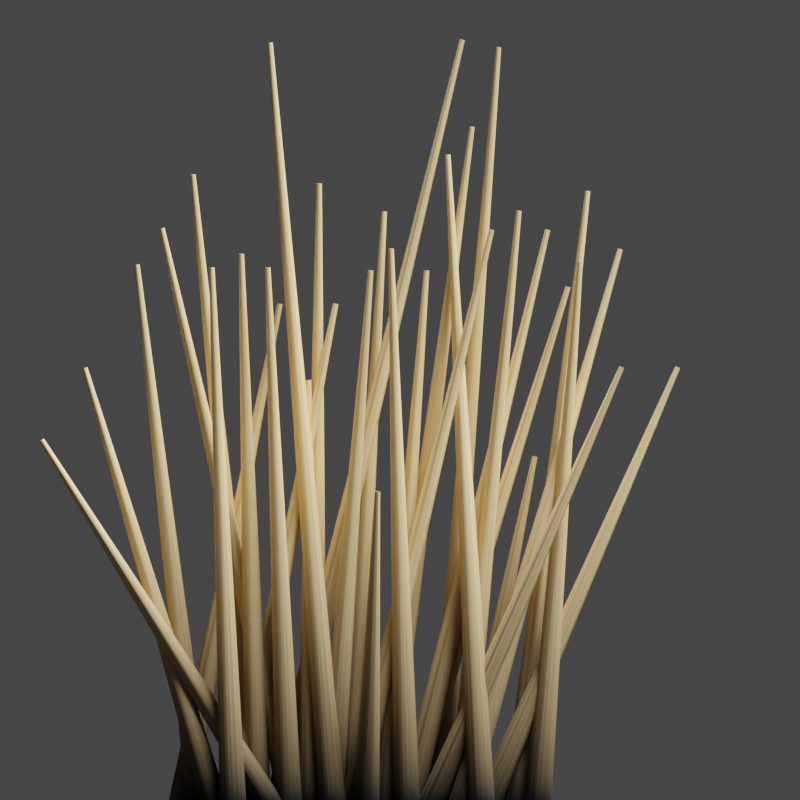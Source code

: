 # Source: grass02.blend  (saved by Blender 3.6.14; exported with 4.5.12 LTS)
import bpy
from mathutils import Matrix  # noqa: F401  (used for matrix-valued properties, if any)

bpy.ops.wm.read_factory_settings(use_empty=True)
scene = bpy.context.scene
scene.name = 'Scene'

# ---- collections
col_collection = bpy.data.collections.new('Collection'); scene.collection.children.link(col_collection)

# ---- materials (node trees are filled in below, after node groups)
mat_grass = bpy.data.materials.new('grass')

# ---- material node trees
mat_grass.use_nodes = True; mat_grass.node_tree.nodes.clear()
_N = mat_grass.node_tree.nodes; _L = mat_grass.node_tree.links
n0 = _N.new('ShaderNodeOutputMaterial'); n0.name = 'Material Output'; n0.location = (300, 300)
n1 = _N.new('ShaderNodeSeparateXYZ'); n1.name = 'Separate XYZ'; n1.location = (-573, 112)
n2 = _N.new('ShaderNodeNewGeometry'); n2.name = 'Geometry'; n2.location = (-831, 130)
n3 = _N.new('ShaderNodeValToRGB'); n3.name = 'Color Ramp'; n3.location = (-333, 182)
while len(n3.color_ramp.elements) > 1: n3.color_ramp.elements.remove(n3.color_ramp.elements[-1])
n3.color_ramp.elements[0].position = 0.0; n3.color_ramp.elements[0].color = (0.0, 0.0, 0.0, 1.0)
_e = n3.color_ramp.elements.new(0.1273); _e.color = (1.0, 0.7243, 0.354, 1.0)
n4 = _N.new('ShaderNodeMapping'); n4.name = 'Mapping'; n4.location = (-684, -165)
n5 = _N.new('ShaderNodeTexCoord'); n5.name = 'Texture Coordinate'; n5.location = (-900, -190)
n6 = _N.new('ShaderNodeTexNoise'); n6.name = 'Noise Texture'; n6.location = (-466, -156)
n6.inputs[2].default_value = 1.0
n6.inputs[3].default_value = 14.9
n6.inputs[4].default_value = 0.775
n7 = _N.new('ShaderNodeNormalMap'); n7.name = 'Normal Map'; n7.location = (-249, -199)
n7.inputs[0].default_value = 0.4
n8 = _N.new('ShaderNodeBsdfPrincipled'); n8.name = 'Principled BSDF'; n8.location = (10, 300)
n8.distribution = 'GGX'
n8.subsurface_method = 'RANDOM_WALK_SKIN'
n8.inputs[2].default_value = 0.9909
n8.inputs[3].default_value = 1.45
n8.inputs[27].default_value = (0.0, 0.0, 0.0, 1.0)
n8.inputs[28].default_value = 1.0
_L.new(n2.outputs[0], n1.inputs[0])
_L.new(n1.outputs[1], n3.inputs[0])
_L.new(n3.outputs[0], n8.inputs[0])
_L.new(n4.outputs[0], n6.inputs[0])
_L.new(n5.outputs[6], n4.inputs[0])
_L.new(n6.outputs[1], n7.inputs[1])
_L.new(n7.outputs[0], n8.inputs[5])
_L.new(n8.outputs[0], n0.inputs[0])
n0.is_active_output = True

# ---- world
world_world = bpy.data.worlds.new('World'); scene.world = world_world
world_world.use_nodes = True; world_world.node_tree.nodes.clear()
_N = world_world.node_tree.nodes; _L = world_world.node_tree.links
n0 = _N.new('ShaderNodeOutputWorld'); n0.name = 'World Output'; n0.location = (300, 300)
n1 = _N.new('ShaderNodeBackground'); n1.name = 'Background'; n1.location = (10, 300)
n1.inputs[0].default_value = (0.05088, 0.05088, 0.05088, 1.0)
_L.new(n1.outputs[0], n0.inputs[0])
n0.is_active_output = True
world_world.color = (0.05088, 0.05088, 0.05088)
world_world.use_sun_shadow = False
world_world.sun_shadow_jitter_overblur = 0.0

# ---- cameras
cam_camera = bpy.data.cameras.new('Camera')
cam_camera.type = 'ORTHO'
cam_camera.clip_end = 100.0
cam_camera.ortho_scale = 0.3

# ---- lights
light_sun = bpy.data.lights.new('Sun', 'SUN')
light_sun.transmission_factor = 0.0
light_sun.angle = 0.6109

# ---- curves / text
cu_beziercurve = bpy.data.curves.new('BezierCurve', 'CURVE')
cu_beziercurve.dimensions = '3D'
_sp = cu_beziercurve.splines.new('BEZIER'); _sp.bezier_points.add(1)
_sp.bezier_points.foreach_set('co', [0.04323, -0.002578, -0.005286, 0.07041, 0.2284, -0.01143])
_sp.bezier_points.foreach_set('handle_left', [0.03417, -0.07957, -0.003237, 0.06135, 0.1514, -0.009385])
_sp.bezier_points.foreach_set('handle_right', [0.05229, 0.07441, -0.007336, 0.07947, 0.3054, -0.01348])
for _p, _l, _r in zip(_sp.bezier_points, ['VECTOR', 'VECTOR'], ['VECTOR', 'VECTOR']): _p.handle_left_type = _l; _p.handle_right_type = _r
_sp.bezier_points.foreach_set('radius', [1.0, 0.2])
_sp.order_u = 0
_sp.order_v = 0
_sp = cu_beziercurve.splines.new('BEZIER'); _sp.bezier_points.add(1)
_sp.bezier_points.foreach_set('co', [-0.02513, -0.002578, 0.00583, -0.04873, 0.284, 0.0])
_sp.bezier_points.foreach_set('handle_left', [-0.01727, -0.0981, 0.007774, -0.04087, 0.1885, 0.001943])
_sp.bezier_points.foreach_set('handle_right', [-0.033, 0.09294, 0.003887, -0.0566, 0.3795, -0.001943])
for _p, _l, _r in zip(_sp.bezier_points, ['VECTOR', 'VECTOR'], ['VECTOR', 'VECTOR']): _p.handle_left_type = _l; _p.handle_right_type = _r
_sp.bezier_points.foreach_set('radius', [1.0, 0.2])
_sp.order_u = 0
_sp.order_v = 0
_sp = cu_beziercurve.splines.new('BEZIER'); _sp.bezier_points.add(1)
_sp.bezier_points.foreach_set('co', [0.05173, -0.002578, 0.0, 0.06758, 0.2018, 0.01008])
_sp.bezier_points.foreach_set('handle_left', [0.04644, -0.0707, -0.003361, 0.0623, 0.1337, 0.006722])
_sp.bezier_points.foreach_set('handle_right', [0.05701, 0.06554, 0.003361, 0.07287, 0.2699, 0.01344])
for _p, _l, _r in zip(_sp.bezier_points, ['VECTOR', 'VECTOR'], ['VECTOR', 'VECTOR']): _p.handle_left_type = _l; _p.handle_right_type = _r
_sp.bezier_points.foreach_set('radius', [1.0, 0.2])
_sp.order_u = 0
_sp.order_v = 0
_sp = cu_beziercurve.splines.new('BEZIER'); _sp.bezier_points.add(1)
_sp.bezier_points.foreach_set('co', [-0.01265, -0.002578, 0.005251, -0.008448, 0.1157, 0.03029])
_sp.bezier_points.foreach_set('handle_left', [-0.01405, -0.04202, -0.003095, -0.009849, 0.07631, 0.02194])
_sp.bezier_points.foreach_set('handle_right', [-0.01125, 0.03686, 0.0136, -0.007048, 0.1552, 0.03864])
for _p, _l, _r in zip(_sp.bezier_points, ['VECTOR', 'VECTOR'], ['VECTOR', 'VECTOR']): _p.handle_left_type = _l; _p.handle_right_type = _r
_sp.bezier_points.foreach_set('radius', [1.0, 0.2])
_sp.order_u = 0
_sp.order_v = 0
_sp = cu_beziercurve.splines.new('BEZIER'); _sp.bezier_points.add(1)
_sp.bezier_points.foreach_set('co', [0.02366, -0.002578, -0.01102, 0.05055, 0.1288, 0.0])
_sp.bezier_points.foreach_set('handle_left', [0.01469, -0.04638, -0.0147, 0.04159, 0.08502, -0.003675])
_sp.bezier_points.foreach_set('handle_right', [0.03262, 0.04122, -0.00735, 0.05952, 0.1726, 0.003675])
for _p, _l, _r in zip(_sp.bezier_points, ['VECTOR', 'VECTOR'], ['VECTOR', 'VECTOR']): _p.handle_left_type = _l; _p.handle_right_type = _r
_sp.bezier_points.foreach_set('radius', [1.0, 0.2])
_sp.order_u = 0
_sp.order_v = 0
_sp = cu_beziercurve.splines.new('BEZIER'); _sp.bezier_points.add(1)
_sp.bezier_points.foreach_set('co', [-0.01918, -0.002578, -0.006955, -0.005896, 0.2207, -0.01573])
_sp.bezier_points.foreach_set('handle_left', [-0.0236, -0.077, -0.004029, -0.01032, 0.1463, -0.01281])
_sp.bezier_points.foreach_set('handle_right', [-0.01475, 0.07184, -0.009881, -0.001469, 0.2951, -0.01866])
for _p, _l, _r in zip(_sp.bezier_points, ['VECTOR', 'VECTOR'], ['VECTOR', 'VECTOR']): _p.handle_left_type = _l; _p.handle_right_type = _r
_sp.bezier_points.foreach_set('radius', [1.0, 0.2])
_sp.order_u = 0
_sp.order_v = 0
_sp = cu_beziercurve.splines.new('BEZIER'); _sp.bezier_points.add(1)
_sp.bezier_points.foreach_set('co', [0.03215, -0.002578, 0.0, 0.1042, 0.1623, 0.0])
_sp.bezier_points.foreach_set('handle_left', [0.008145, -0.05754, 0.0, 0.08017, 0.1074, 0.0])
_sp.bezier_points.foreach_set('handle_right', [0.05616, 0.05239, 0.0, 0.1282, 0.2173, 0.0])
for _p, _l, _r in zip(_sp.bezier_points, ['VECTOR', 'VECTOR'], ['VECTOR', 'VECTOR']): _p.handle_left_type = _l; _p.handle_right_type = _r
_sp.bezier_points.foreach_set('radius', [1.0, 0.2])
_sp.order_u = 0
_sp.order_v = 0
_sp = cu_beziercurve.splines.new('BEZIER'); _sp.bezier_points.add(1)
_sp.bezier_points.foreach_set('co', [-0.03223, -0.002578, -0.009057, -0.0303, 0.2312, 0.0])
_sp.bezier_points.foreach_set('handle_left', [-0.03287, -0.08051, -0.01208, -0.03094, 0.1533, -0.003019])
_sp.bezier_points.foreach_set('handle_right', [-0.03158, 0.07535, -0.006038, -0.02965, 0.3091, 0.003019])
for _p, _l, _r in zip(_sp.bezier_points, ['VECTOR', 'VECTOR'], ['VECTOR', 'VECTOR']): _p.handle_left_type = _l; _p.handle_right_type = _r
_sp.bezier_points.foreach_set('radius', [1.0, 0.2])
_sp.order_u = 0
_sp.order_v = 0
_sp = cu_beziercurve.splines.new('BEZIER'); _sp.bezier_points.add(1)
_sp.bezier_points.foreach_set('co', [0.01429, -0.002578, -0.01245, 0.03694, 0.2823, 0.0])
_sp.bezier_points.foreach_set('handle_left', [0.006747, -0.09753, -0.0166, 0.02939, 0.1873, -0.004151])
_sp.bezier_points.foreach_set('handle_right', [0.02184, 0.09238, -0.008302, 0.04448, 0.3772, 0.004151])
for _p, _l, _r in zip(_sp.bezier_points, ['VECTOR', 'VECTOR'], ['VECTOR', 'VECTOR']): _p.handle_left_type = _l; _p.handle_right_type = _r
_sp.bezier_points.foreach_set('radius', [1.0, 0.2])
_sp.order_u = 0
_sp.order_v = 0
_sp = cu_beziercurve.splines.new('BEZIER'); _sp.bezier_points.add(1)
_sp.bezier_points.foreach_set('co', [-0.05407, -0.002578, -0.007228, -0.07767, 0.2346, 0.0])
_sp.bezier_points.foreach_set('handle_left', [-0.0462, -0.08164, -0.009638, -0.0698, 0.1555, -0.002409])
_sp.bezier_points.foreach_set('handle_right', [-0.06194, 0.07648, -0.004819, -0.08554, 0.3137, 0.002409])
for _p, _l, _r in zip(_sp.bezier_points, ['VECTOR', 'VECTOR'], ['VECTOR', 'VECTOR']): _p.handle_left_type = _l; _p.handle_right_type = _r
_sp.bezier_points.foreach_set('radius', [1.0, 0.2])
_sp.order_u = 0
_sp.order_v = 0
_sp = cu_beziercurve.splines.new('BEZIER'); _sp.bezier_points.add(1)
_sp.bezier_points.foreach_set('co', [0.02279, -0.002578, 0.008018, 0.08262, 0.2066, 0.0])
_sp.bezier_points.foreach_set('handle_left', [0.002848, -0.07229, 0.01069, 0.06267, 0.1369, 0.002673])
_sp.bezier_points.foreach_set('handle_right', [0.04273, 0.06714, 0.005345, 0.1026, 0.2763, -0.002673])
for _p, _l, _r in zip(_sp.bezier_points, ['VECTOR', 'VECTOR'], ['VECTOR', 'VECTOR']): _p.handle_left_type = _l; _p.handle_right_type = _r
_sp.bezier_points.foreach_set('radius', [1.0, 0.2])
_sp.order_u = 0
_sp.order_v = 0
_sp = cu_beziercurve.splines.new('BEZIER'); _sp.bezier_points.add(1)
_sp.bezier_points.foreach_set('co', [-0.04159, -0.002578, 0.003777, -0.04958, 0.1997, 0.01569])
_sp.bezier_points.foreach_set('handle_left', [-0.03892, -0.07001, -0.0001939, -0.04692, 0.1323, 0.01172])
_sp.bezier_points.foreach_set('handle_right', [-0.04425, 0.06485, 0.007748, -0.05225, 0.2672, 0.01966])
for _p, _l, _r in zip(_sp.bezier_points, ['VECTOR', 'VECTOR'], ['VECTOR', 'VECTOR']): _p.handle_left_type = _l; _p.handle_right_type = _r
_sp.bezier_points.foreach_set('radius', [1.0, 0.2])
_sp.order_u = 0
_sp.order_v = 0
_sp = cu_beziercurve.splines.new('BEZIER'); _sp.bezier_points.add(1)
_sp.bezier_points.foreach_set('co', [-0.00528, -0.002578, 0.0, 0.009986, 0.1986, 0.0])
_sp.bezier_points.foreach_set('handle_left', [-0.01037, -0.06964, 0.0, 0.004897, 0.1315, 0.0])
_sp.bezier_points.foreach_set('handle_right', [-0.0001916, 0.06448, 0.0, 0.01507, 0.2657, 0.0])
for _p, _l, _r in zip(_sp.bezier_points, ['VECTOR', 'VECTOR'], ['VECTOR', 'VECTOR']): _p.handle_left_type = _l; _p.handle_right_type = _r
_sp.bezier_points.foreach_set('radius', [1.0, 0.2])
_sp.order_u = 0
_sp.order_v = 0
_sp = cu_beziercurve.splines.new('BEZIER'); _sp.bezier_points.add(1)
_sp.bezier_points.foreach_set('co', [-0.04811, -0.002578, 0.006096, -0.1344, 0.135, 0.008229])
_sp.bezier_points.foreach_set('handle_left', [-0.01935, -0.04844, 0.005385, -0.1056, 0.08915, 0.007518])
_sp.bezier_points.foreach_set('handle_right', [-0.07688, 0.04329, 0.006807, -0.1632, 0.1809, 0.00894])
for _p, _l, _r in zip(_sp.bezier_points, ['VECTOR', 'VECTOR'], ['VECTOR', 'VECTOR']): _p.handle_left_type = _l; _p.handle_right_type = _r
_sp.bezier_points.foreach_set('radius', [1.0, 0.2])
_sp.order_u = 0
_sp.order_v = 0
_sp = cu_beziercurve.splines.new('BEZIER'); _sp.bezier_points.add(1)
_sp.bezier_points.foreach_set('co', [0.003216, -0.002578, 0.0, 0.05538, 0.2139, 0.0])
_sp.bezier_points.foreach_set('handle_left', [-0.01417, -0.07475, 0.0, 0.03799, 0.1418, 0.0])
_sp.bezier_points.foreach_set('handle_right', [0.0206, 0.0696, 0.0, 0.07277, 0.2861, 0.0])
for _p, _l, _r in zip(_sp.bezier_points, ['VECTOR', 'VECTOR'], ['VECTOR', 'VECTOR']): _p.handle_left_type = _l; _p.handle_right_type = _r
_sp.bezier_points.foreach_set('radius', [1.0, 0.2])
_sp.order_u = 0
_sp.order_v = 0
_sp = cu_beziercurve.splines.new('BEZIER'); _sp.bezier_points.add(1)
_sp.bezier_points.foreach_set('co', [-0.06116, -0.002578, 0.0, -0.02408, 0.1861, 0.0])
_sp.bezier_points.foreach_set('handle_left', [-0.07352, -0.06547, 0.0, -0.03644, 0.1232, 0.0])
_sp.bezier_points.foreach_set('handle_right', [-0.0488, 0.06032, 0.0, -0.01172, 0.249, 0.0])
for _p, _l, _r in zip(_sp.bezier_points, ['VECTOR', 'VECTOR'], ['VECTOR', 'VECTOR']): _p.handle_left_type = _l; _p.handle_right_type = _r
_sp.bezier_points.foreach_set('radius', [1.0, 0.2])
_sp.order_u = 0
_sp.order_v = 0
_sp = cu_beziercurve.splines.new('BEZIER'); _sp.bezier_points.add(1)
_sp.bezier_points.foreach_set('co', [0.02224, -0.002578, 0.0, 0.0446, 0.221, 0.007862])
_sp.bezier_points.foreach_set('handle_left', [0.01479, -0.07711, -0.002621, 0.03715, 0.1465, 0.005241])
_sp.bezier_points.foreach_set('handle_right', [0.0297, 0.07195, 0.002621, 0.05206, 0.2955, 0.01048])
for _p, _l, _r in zip(_sp.bezier_points, ['VECTOR', 'VECTOR'], ['VECTOR', 'VECTOR']): _p.handle_left_type = _l; _p.handle_right_type = _r
_sp.bezier_points.foreach_set('radius', [1.0, 0.2])
_sp.order_u = 0
_sp.order_v = 0
_sp = cu_beziercurve.splines.new('BEZIER'); _sp.bezier_points.add(1)
_sp.bezier_points.foreach_set('co', [-0.04612, -0.002578, -0.007592, 0.02333, 0.2851, 0.0])
_sp.bezier_points.foreach_set('handle_left', [-0.06927, -0.09847, -0.01012, 0.00018, 0.1892, -0.002531])
_sp.bezier_points.foreach_set('handle_right', [-0.02297, 0.09332, -0.005061, 0.04648, 0.381, 0.002531])
for _p, _l, _r in zip(_sp.bezier_points, ['VECTOR', 'VECTOR'], ['VECTOR', 'VECTOR']): _p.handle_left_type = _l; _p.handle_right_type = _r
_sp.bezier_points.foreach_set('radius', [1.0, 0.2])
_sp.order_u = 0
_sp.order_v = 0
_sp = cu_beziercurve.splines.new('BEZIER'); _sp.bezier_points.add(1)
_sp.bezier_points.foreach_set('co', [0.03074, -0.002578, 0.01316, 0.01794, 0.242, 0.0])
_sp.bezier_points.foreach_set('handle_left', [0.03501, -0.08411, 0.01755, 0.02221, 0.1605, 0.004387])
_sp.bezier_points.foreach_set('handle_right', [0.02647, 0.07896, 0.008774, 0.01368, 0.3236, -0.004387])
for _p, _l, _r in zip(_sp.bezier_points, ['VECTOR', 'VECTOR'], ['VECTOR', 'VECTOR']): _p.handle_left_type = _l; _p.handle_right_type = _r
_sp.bezier_points.foreach_set('radius', [1.0, 0.2])
_sp.order_u = 0
_sp.order_v = 0
_sp = cu_beziercurve.splines.new('BEZIER'); _sp.bezier_points.add(1)
_sp.bezier_points.foreach_set('co', [-0.03364, -0.002578, 0.0, -0.03426, 0.1575, 0.0])
_sp.bezier_points.foreach_set('handle_left', [-0.03343, -0.05592, 0.0, -0.03405, 0.1041, 0.0])
_sp.bezier_points.foreach_set('handle_right', [-0.03384, 0.05076, 0.0, -0.03446, 0.2108, 0.0])
for _p, _l, _r in zip(_sp.bezier_points, ['VECTOR', 'VECTOR'], ['VECTOR', 'VECTOR']): _p.handle_left_type = _l; _p.handle_right_type = _r
_sp.bezier_points.foreach_set('radius', [1.0, 0.2])
_sp.order_u = 0
_sp.order_v = 0
_sp = cu_beziercurve.splines.new('BEZIER'); _sp.bezier_points.add(1)
_sp.bezier_points.foreach_set('co', [0.00267, -0.002578, 0.005062, -0.00334, 0.2068, 0.01451])
_sp.bezier_points.foreach_set('handle_left', [0.004674, -0.07238, 0.001914, -0.001337, 0.137, 0.01136])
_sp.bezier_points.foreach_set('handle_right', [0.0006667, 0.06723, 0.00821, -0.005344, 0.2766, 0.01765])
for _p, _l, _r in zip(_sp.bezier_points, ['VECTOR', 'VECTOR'], ['VECTOR', 'VECTOR']): _p.handle_left_type = _l; _p.handle_right_type = _r
_sp.bezier_points.foreach_set('radius', [1.0, 0.2])
_sp.order_u = 0
_sp.order_v = 0
_sp = cu_beziercurve.splines.new('BEZIER'); _sp.bezier_points.add(1)
_sp.bezier_points.foreach_set('co', [-0.04016, -0.002578, 0.0, -0.08929, 0.2144, 0.0])
_sp.bezier_points.foreach_set('handle_left', [-0.02378, -0.07492, 0.0, -0.07292, 0.1421, 0.0])
_sp.bezier_points.foreach_set('handle_right', [-0.05654, 0.06976, 0.0, -0.1057, 0.2868, 0.0])
for _p, _l, _r in zip(_sp.bezier_points, ['VECTOR', 'VECTOR'], ['VECTOR', 'VECTOR']): _p.handle_left_type = _l; _p.handle_right_type = _r
_sp.bezier_points.foreach_set('radius', [1.0, 0.2])
_sp.order_u = 0
_sp.order_v = 0
_sp = cu_beziercurve.splines.new('BEZIER'); _sp.bezier_points.add(1)
_sp.bezier_points.foreach_set('co', [0.01117, -0.002578, 0.005041, 0.08319, 0.1623, 0.01839])
_sp.bezier_points.foreach_set('handle_left', [-0.01284, -0.05754, 0.0005931, 0.05918, 0.1074, 0.01394])
_sp.bezier_points.foreach_set('handle_right', [0.03517, 0.05239, 0.009489, 0.1072, 0.2173, 0.02283])
for _p, _l, _r in zip(_sp.bezier_points, ['VECTOR', 'VECTOR'], ['VECTOR', 'VECTOR']): _p.handle_left_type = _l; _p.handle_right_type = _r
_sp.bezier_points.foreach_set('radius', [1.0, 0.2])
_sp.order_u = 0
_sp.order_v = 0
_sp = cu_beziercurve.splines.new('BEZIER'); _sp.bezier_points.add(1)
_sp.bezier_points.foreach_set('co', [-0.05321, -0.002578, 0.0, -0.05951, 0.2048, 0.01181])
_sp.bezier_points.foreach_set('handle_left', [-0.05111, -0.07171, -0.003937, -0.05741, 0.1357, 0.007873])
_sp.bezier_points.foreach_set('handle_right', [-0.05531, 0.06656, 0.003937, -0.06161, 0.274, 0.01575])
for _p, _l, _r in zip(_sp.bezier_points, ['VECTOR', 'VECTOR'], ['VECTOR', 'VECTOR']): _p.handle_left_type = _l; _p.handle_right_type = _r
_sp.bezier_points.foreach_set('radius', [1.0, 0.2])
_sp.order_u = 0
_sp.order_v = 0
_sp = cu_beziercurve.splines.new('BEZIER'); _sp.bezier_points.add(1)
_sp.bezier_points.foreach_set('co', [-0.006693, -0.002578, -0.008909, 0.02701, 0.2525, 0.0])
_sp.bezier_points.foreach_set('handle_left', [-0.01793, -0.0876, -0.01188, 0.01578, 0.1675, -0.00297])
_sp.bezier_points.foreach_set('handle_right', [0.004543, 0.08245, -0.005939, 0.03825, 0.3375, 0.00297])
for _p, _l, _r in zip(_sp.bezier_points, ['VECTOR', 'VECTOR'], ['VECTOR', 'VECTOR']): _p.handle_left_type = _l; _p.handle_right_type = _r
_sp.bezier_points.foreach_set('radius', [1.0, 0.2])
_sp.order_u = 0
_sp.order_v = 0
_sp = cu_beziercurve.splines.new('BEZIER'); _sp.bezier_points.add(1)
_sp.bezier_points.foreach_set('co', [-0.07506, -0.002578, 0.0, -0.09866, 0.2008, 0.0])
_sp.bezier_points.foreach_set('handle_left', [-0.06719, -0.07037, 0.0, -0.09079, 0.133, 0.0])
_sp.bezier_points.foreach_set('handle_right', [-0.08292, 0.06521, 0.0, -0.1065, 0.2686, 0.0])
for _p, _l, _r in zip(_sp.bezier_points, ['VECTOR', 'VECTOR'], ['VECTOR', 'VECTOR']): _p.handle_left_type = _l; _p.handle_right_type = _r
_sp.bezier_points.foreach_set('radius', [1.0, 0.2])
_sp.order_u = 0
_sp.order_v = 0
_sp = cu_beziercurve.splines.new('BEZIER'); _sp.bezier_points.add(1)
_sp.bezier_points.foreach_set('co', [0.001803, -0.002578, -0.007282, 0.06305, 0.1924, 0.0])
_sp.bezier_points.foreach_set('handle_left', [-0.01861, -0.06757, -0.00971, 0.04263, 0.1274, -0.002427])
_sp.bezier_points.foreach_set('handle_right', [0.02222, 0.06241, -0.004855, 0.08346, 0.2574, 0.002427])
for _p, _l, _r in zip(_sp.bezier_points, ['VECTOR', 'VECTOR'], ['VECTOR', 'VECTOR']): _p.handle_left_type = _l; _p.handle_right_type = _r
_sp.bezier_points.foreach_set('radius', [1.0, 0.2])
_sp.order_u = 0
_sp.order_v = 0
_sp = cu_beziercurve.splines.new('BEZIER'); _sp.bezier_points.add(1)
_sp.bezier_points.foreach_set('co', [-0.06257, -0.002578, 0.01283, -0.07057, 0.1997, 0.01282])
_sp.bezier_points.foreach_set('handle_left', [-0.05991, -0.07001, 0.01283, -0.06791, 0.1323, 0.01282])
_sp.bezier_points.foreach_set('handle_right', [-0.06524, 0.06485, 0.01282, -0.07324, 0.2672, 0.01281])
for _p, _l, _r in zip(_sp.bezier_points, ['VECTOR', 'VECTOR'], ['VECTOR', 'VECTOR']): _p.handle_left_type = _l; _p.handle_right_type = _r
_sp.bezier_points.foreach_set('radius', [1.0, 0.2])
_sp.order_u = 0
_sp.order_v = 0
_sp = cu_beziercurve.splines.new('BEZIER'); _sp.bezier_points.add(1)
_sp.bezier_points.foreach_set('co', [-0.02627, -0.002578, 0.0, -0.011, 0.1986, 0.01031])
_sp.bezier_points.foreach_set('handle_left', [-0.03136, -0.06964, -0.003437, -0.01609, 0.1315, 0.006873])
_sp.bezier_points.foreach_set('handle_right', [-0.02118, 0.06448, 0.003437, -0.005912, 0.2657, 0.01375])
for _p, _l, _r in zip(_sp.bezier_points, ['VECTOR', 'VECTOR'], ['VECTOR', 'VECTOR']): _p.handle_left_type = _l; _p.handle_right_type = _r
_sp.bezier_points.foreach_set('radius', [1.0, 0.2])
_sp.order_u = 0
_sp.order_v = 0
_sp = cu_beziercurve.splines.new('BEZIER'); _sp.bezier_points.add(1)
_sp.bezier_points.foreach_set('co', [-0.0691, -0.002578, 0.005739, -0.1182, 0.162, 0.0])
_sp.bezier_points.foreach_set('handle_left', [-0.05272, -0.05743, 0.007652, -0.1019, 0.1071, 0.001913])
_sp.bezier_points.foreach_set('handle_right', [-0.08548, 0.05227, 0.003826, -0.1346, 0.2168, -0.001913])
for _p, _l, _r in zip(_sp.bezier_points, ['VECTOR', 'VECTOR'], ['VECTOR', 'VECTOR']): _p.handle_left_type = _l; _p.handle_right_type = _r
_sp.bezier_points.foreach_set('radius', [1.0, 0.2])
_sp.order_u = 0
_sp.order_v = 0
_sp = cu_beziercurve.splines.new('BEZIER'); _sp.bezier_points.add(1)
_sp.bezier_points.foreach_set('co', [-0.01777, -0.002578, 0.0, 0.0344, 0.2139, 0.0106])
_sp.bezier_points.foreach_set('handle_left', [-0.03516, -0.07475, -0.003532, 0.01701, 0.1418, 0.007065])
_sp.bezier_points.foreach_set('handle_right', [-0.0003823, 0.0696, 0.003532, 0.05178, 0.2861, 0.01413])
for _p, _l, _r in zip(_sp.bezier_points, ['VECTOR', 'VECTOR'], ['VECTOR', 'VECTOR']): _p.handle_left_type = _l; _p.handle_right_type = _r
_sp.bezier_points.foreach_set('radius', [1.0, 0.2])
_sp.order_u = 0
_sp.order_v = 0
_sp = cu_beziercurve.splines.new('BEZIER'); _sp.bezier_points.add(1)
_sp.bezier_points.foreach_set('co', [-0.08215, -0.002578, -0.00388, -0.04506, 0.1861, -0.006953])
_sp.bezier_points.foreach_set('handle_left', [-0.09451, -0.06547, -0.002856, -0.05743, 0.1232, -0.005929])
_sp.bezier_points.foreach_set('handle_right', [-0.06979, 0.06032, -0.004904, -0.0327, 0.249, -0.007977])
for _p, _l, _r in zip(_sp.bezier_points, ['VECTOR', 'VECTOR'], ['VECTOR', 'VECTOR']): _p.handle_left_type = _l; _p.handle_right_type = _r
_sp.bezier_points.foreach_set('radius', [1.0, 0.2])
_sp.order_u = 0
_sp.order_v = 0
cu_beziercurve.materials.append(mat_grass)
cu_beziercurve.use_path = True
cu_beziercurve.bevel_depth = 0.005
cu_beziercurve.fill_mode = 'FULL'

# ---- objects
ob_camera = bpy.data.objects.new('Camera', cam_camera)
ob_beziercurve = bpy.data.objects.new('BezierCurve', cu_beziercurve)
ob_sun = bpy.data.objects.new('Sun', light_sun)

# ---- transforms, parenting, visibility, modifiers, constraints
ob_camera.location = (0.0, 0.15, 1.0)
ob_camera.lock_rotations_4d = False
ob_camera.empty_display_type = 'ARROWS'
ob_camera.color = (0.0, 0.0, 0.0, 0.0)
ob_camera.display_type = 'WIRE'
ob_camera.lineart.crease_threshold = 0.0
ob_beziercurve.location = (0.0, 0.0, 0.0)
ob_sun.location = (0.0, 0.0, 0.0)
ob_sun.rotation_euler = (-1.366, 0.05934, -0.3698)

# ---- collection membership
col_collection.objects.link(ob_camera)
col_collection.objects.link(ob_beziercurve)
col_collection.objects.link(ob_sun)

# ---- scene / render settings (as saved in the file)
scene.camera = ob_camera
scene.frame_start = 1; scene.frame_end = 250; scene.frame_set(1)
scene.render.engine = 'CYCLES'
scene.render.image_settings.compression = 100
scene.render.resolution_x = 128
scene.render.resolution_y = 128
scene.render.film_transparent = True
scene.cycles.sampling_pattern = 'TABULATED_SOBOL'
scene.view_settings.view_transform = 'Filmic'
bpy.context.view_layer.update()

